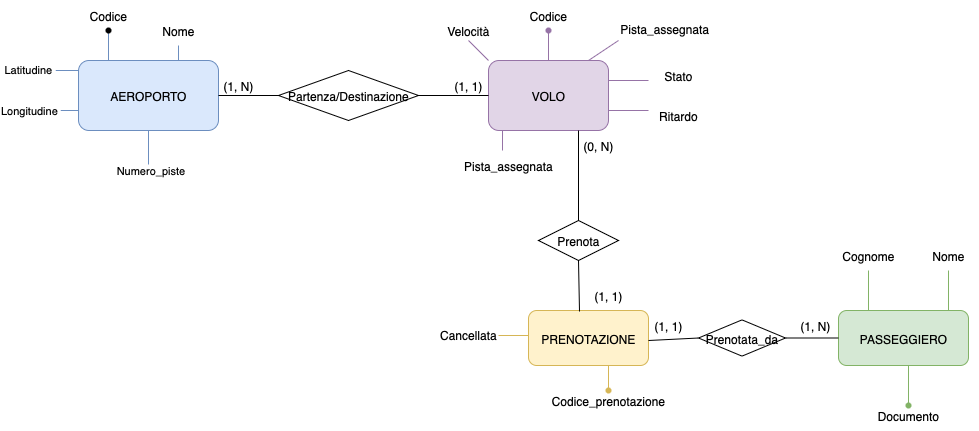

The diagram above was exported from draw.io. Its source (the exported page's mxGraphModel, read from the mxfile embedded in the PNG):
<mxGraphModel dx="1113" dy="767" grid="1" gridSize="10" guides="1" tooltips="1" connect="1" arrows="1" fold="1" page="1" pageScale="1" pageWidth="827" pageHeight="1169" math="0" shadow="0">
  <root>
    <mxCell id="0" />
    <mxCell id="1" parent="0" />
    <mxCell id="t95rqKM6nnt7uP5qkOWm-1" value="AEROPORTO" style="rounded=1;whiteSpace=wrap;html=1;fillColor=#dae8fc;strokeColor=#6c8ebf;" vertex="1" parent="1">
      <mxGeometry x="120" y="260" width="140" height="70" as="geometry" />
    </mxCell>
    <mxCell id="WSuJmci0Ca14MHk6o1CQ-1" value="" style="endArrow=none;html=1;rounded=0;" edge="1" parent="1" source="WSuJmci0Ca14MHk6o1CQ-2">
      <mxGeometry width="50" height="50" relative="1" as="geometry">
        <mxPoint x="150" y="260" as="sourcePoint" />
        <mxPoint x="150" y="230" as="targetPoint" />
      </mxGeometry>
    </mxCell>
    <mxCell id="WSuJmci0Ca14MHk6o1CQ-3" value="" style="endArrow=none;html=1;rounded=0;fillColor=#dae8fc;strokeColor=#6c8ebf;" edge="1" parent="1" target="WSuJmci0Ca14MHk6o1CQ-2">
      <mxGeometry width="50" height="50" relative="1" as="geometry">
        <mxPoint x="150" y="260" as="sourcePoint" />
        <mxPoint x="150" y="230" as="targetPoint" />
      </mxGeometry>
    </mxCell>
    <mxCell id="WSuJmci0Ca14MHk6o1CQ-2" value="" style="shape=waypoint;sketch=0;size=6;pointerEvents=1;points=[];fillColor=none;resizable=0;rotatable=0;perimeter=centerPerimeter;snapToPoint=1;" vertex="1" parent="1">
      <mxGeometry x="140" y="220" width="20" height="20" as="geometry" />
    </mxCell>
    <mxCell id="WSuJmci0Ca14MHk6o1CQ-4" value="Codice" style="text;html=1;align=center;verticalAlign=middle;whiteSpace=wrap;rounded=0;" vertex="1" parent="1">
      <mxGeometry x="120" y="200" width="60" height="30" as="geometry" />
    </mxCell>
    <mxCell id="kbBEtlUfCymtI3du_2gr-2" value="" style="endArrow=none;html=1;rounded=0;fillColor=#dae8fc;strokeColor=#6c8ebf;" edge="1" parent="1" target="kbBEtlUfCymtI3du_2gr-3">
      <mxGeometry width="50" height="50" relative="1" as="geometry">
        <mxPoint x="220" y="260" as="sourcePoint" />
        <mxPoint x="220" y="230" as="targetPoint" />
      </mxGeometry>
    </mxCell>
    <mxCell id="kbBEtlUfCymtI3du_2gr-3" value="Nome" style="text;html=1;align=center;verticalAlign=middle;whiteSpace=wrap;rounded=0;" vertex="1" parent="1">
      <mxGeometry x="190" y="215" width="60" height="30" as="geometry" />
    </mxCell>
    <mxCell id="zA9u2ihMPXoWz7MO_2r9-1" value="" style="endArrow=none;html=1;rounded=0;fillColor=#dae8fc;strokeColor=#6c8ebf;" edge="1" parent="1">
      <mxGeometry width="50" height="50" relative="1" as="geometry">
        <mxPoint x="90" y="270" as="sourcePoint" />
        <mxPoint x="120" y="270" as="targetPoint" />
      </mxGeometry>
    </mxCell>
    <mxCell id="zA9u2ihMPXoWz7MO_2r9-3" value="Latitudine&amp;nbsp;" style="edgeLabel;html=1;align=center;verticalAlign=middle;resizable=0;points=[];" vertex="1" connectable="0" parent="zA9u2ihMPXoWz7MO_2r9-1">
      <mxGeometry x="0.3333" y="2" relative="1" as="geometry">
        <mxPoint x="-40" as="offset" />
      </mxGeometry>
    </mxCell>
    <mxCell id="zA9u2ihMPXoWz7MO_2r9-2" value="" style="endArrow=none;html=1;rounded=0;fillColor=#dae8fc;strokeColor=#6c8ebf;" edge="1" parent="1">
      <mxGeometry width="50" height="50" relative="1" as="geometry">
        <mxPoint x="90" y="310" as="sourcePoint" />
        <mxPoint x="120" y="310" as="targetPoint" />
      </mxGeometry>
    </mxCell>
    <mxCell id="zA9u2ihMPXoWz7MO_2r9-4" value="Longitudine&amp;nbsp;" style="edgeLabel;html=1;align=center;verticalAlign=middle;resizable=0;points=[];" vertex="1" connectable="0" parent="1">
      <mxGeometry x="70" y="290" as="geometry">
        <mxPoint x="1" y="19" as="offset" />
      </mxGeometry>
    </mxCell>
    <mxCell id="JkzW6g87Sq2jediIkv9p-4" value="" style="endArrow=none;html=1;rounded=0;fillColor=#dae8fc;strokeColor=#6c8ebf;" edge="1" parent="1">
      <mxGeometry width="50" height="50" relative="1" as="geometry">
        <mxPoint x="190" y="370" as="sourcePoint" />
        <mxPoint x="190" y="330" as="targetPoint" />
      </mxGeometry>
    </mxCell>
    <mxCell id="JkzW6g87Sq2jediIkv9p-6" value="Numero_piste" style="edgeLabel;html=1;align=center;verticalAlign=middle;resizable=0;points=[];" vertex="1" connectable="0" parent="1">
      <mxGeometry x="190" y="350" as="geometry">
        <mxPoint x="1" y="19" as="offset" />
      </mxGeometry>
    </mxCell>
    <mxCell id="GpbIYdBBQOJND-UxbLK0-1" value="VOLO" style="rounded=1;whiteSpace=wrap;html=1;fillColor=#e1d5e7;strokeColor=#9673a6;" vertex="1" parent="1">
      <mxGeometry x="530" y="260" width="120" height="70" as="geometry" />
    </mxCell>
    <mxCell id="GoPagHOrGNluI_uIvxJs-3" value="Partenza/Destinazione" style="rhombus;whiteSpace=wrap;html=1;" vertex="1" parent="1">
      <mxGeometry x="320" y="270" width="140" height="50" as="geometry" />
    </mxCell>
    <mxCell id="YK39uwyXSt2p61iCoxhe-1" value="" style="endArrow=none;html=1;rounded=0;fillColor=#e1d5e7;strokeColor=#9673a6;" edge="1" parent="1" source="YK39uwyXSt2p61iCoxhe-2">
      <mxGeometry width="50" height="50" relative="1" as="geometry">
        <mxPoint x="590" y="260" as="sourcePoint" />
        <mxPoint x="590" y="230" as="targetPoint" />
        <Array as="points">
          <mxPoint x="590" y="260" />
        </Array>
      </mxGeometry>
    </mxCell>
    <mxCell id="YK39uwyXSt2p61iCoxhe-2" value="" style="shape=waypoint;sketch=0;size=6;pointerEvents=1;points=[];fillColor=#e1d5e7;resizable=0;rotatable=0;perimeter=centerPerimeter;snapToPoint=1;strokeColor=#9673a6;" vertex="1" parent="1">
      <mxGeometry x="580" y="220" width="20" height="20" as="geometry" />
    </mxCell>
    <mxCell id="YK39uwyXSt2p61iCoxhe-3" value="Codice" style="text;html=1;align=center;verticalAlign=middle;whiteSpace=wrap;rounded=0;" vertex="1" parent="1">
      <mxGeometry x="560" y="200" width="60" height="30" as="geometry" />
    </mxCell>
    <mxCell id="y4E9mef3wfb33gMY9rhl-2" value="" style="endArrow=none;html=1;rounded=0;fillColor=#e1d5e7;strokeColor=#9673a6;" edge="1" parent="1">
      <mxGeometry width="50" height="50" relative="1" as="geometry">
        <mxPoint x="630" y="260" as="sourcePoint" />
        <mxPoint x="660" y="240" as="targetPoint" />
      </mxGeometry>
    </mxCell>
    <mxCell id="y4E9mef3wfb33gMY9rhl-3" value="&lt;span style=&quot;caret-color: rgb(0, 0, 0); color: rgb(0, 0, 0); font-family: Helvetica; font-size: 12px; font-style: normal; font-variant-caps: normal; font-weight: 400; letter-spacing: normal; text-align: center; text-indent: 0px; text-transform: none; white-space: normal; word-spacing: 0px; -webkit-text-stroke-width: 0px; text-decoration: none; float: none; display: inline !important;&quot;&gt;Pista_assegnata&lt;/span&gt;" style="text;whiteSpace=wrap;html=1;" vertex="1" parent="1">
      <mxGeometry x="660" y="215" width="120" height="40" as="geometry" />
    </mxCell>
    <mxCell id="y4E9mef3wfb33gMY9rhl-4" value="" style="endArrow=none;html=1;rounded=0;fillColor=#e1d5e7;strokeColor=#9673a6;" edge="1" parent="1">
      <mxGeometry width="50" height="50" relative="1" as="geometry">
        <mxPoint x="650" y="280" as="sourcePoint" />
        <mxPoint x="690" y="280" as="targetPoint" />
      </mxGeometry>
    </mxCell>
    <mxCell id="FAwKcl2g388i8g0ffJCq-2" value="Stato" style="text;html=1;align=center;verticalAlign=middle;whiteSpace=wrap;rounded=0;" vertex="1" parent="1">
      <mxGeometry x="690" y="260" width="60" height="30" as="geometry" />
    </mxCell>
    <mxCell id="FAwKcl2g388i8g0ffJCq-3" value="" style="endArrow=none;html=1;rounded=0;fillColor=#e1d5e7;strokeColor=#9673a6;" edge="1" parent="1">
      <mxGeometry width="50" height="50" relative="1" as="geometry">
        <mxPoint x="650" y="310" as="sourcePoint" />
        <mxPoint x="690" y="310" as="targetPoint" />
      </mxGeometry>
    </mxCell>
    <mxCell id="FAwKcl2g388i8g0ffJCq-4" value="Ritardo" style="text;html=1;align=center;verticalAlign=middle;whiteSpace=wrap;rounded=0;" vertex="1" parent="1">
      <mxGeometry x="690" y="300" width="60" height="30" as="geometry" />
    </mxCell>
    <mxCell id="wadzeilK1-gCs4hojXmE-1" value="" style="endArrow=none;html=1;rounded=0;fillColor=#e1d5e7;strokeColor=#9673a6;entryX=0;entryY=0;entryDx=0;entryDy=0;" edge="1" parent="1" target="GpbIYdBBQOJND-UxbLK0-1">
      <mxGeometry width="50" height="50" relative="1" as="geometry">
        <mxPoint x="510" y="240" as="sourcePoint" />
        <mxPoint x="540" y="230" as="targetPoint" />
      </mxGeometry>
    </mxCell>
    <mxCell id="wadzeilK1-gCs4hojXmE-2" value="" style="endArrow=none;html=1;rounded=0;fillColor=#e1d5e7;strokeColor=#9673a6;exitX=0.117;exitY=1.071;exitDx=0;exitDy=0;exitPerimeter=0;" edge="1" parent="1" source="GpbIYdBBQOJND-UxbLK0-1">
      <mxGeometry width="50" height="50" relative="1" as="geometry">
        <mxPoint x="540" y="350" as="sourcePoint" />
        <mxPoint x="544" y="350" as="targetPoint" />
        <Array as="points">
          <mxPoint x="544" y="330" />
        </Array>
      </mxGeometry>
    </mxCell>
    <mxCell id="wadzeilK1-gCs4hojXmE-3" value="Velocità" style="text;html=1;align=center;verticalAlign=middle;whiteSpace=wrap;rounded=0;" vertex="1" parent="1">
      <mxGeometry x="480" y="215" width="60" height="30" as="geometry" />
    </mxCell>
    <mxCell id="w4VUWK7IgLdiNNLQVsOn-1" value="Pista_assegnata" style="text;html=1;align=center;verticalAlign=middle;whiteSpace=wrap;rounded=0;" vertex="1" parent="1">
      <mxGeometry x="520" y="350" width="60" height="30" as="geometry" />
    </mxCell>
    <mxCell id="tPY_GY7Hzcucawr08Lj_-1" value="PRENOTAZIONE" style="rounded=1;whiteSpace=wrap;html=1;fillColor=#fff2cc;strokeColor=#d6b656;" vertex="1" parent="1">
      <mxGeometry x="570" y="510" width="120" height="55" as="geometry" />
    </mxCell>
    <mxCell id="LZXpD8tiB2292LDw7gyt-1" value="PASSEGGIERO" style="rounded=1;whiteSpace=wrap;html=1;fillColor=#d5e8d4;strokeColor=#82b366;" vertex="1" parent="1">
      <mxGeometry x="880" y="510" width="130" height="55" as="geometry" />
    </mxCell>
    <mxCell id="LZXpD8tiB2292LDw7gyt-3" value="" style="endArrow=none;html=1;rounded=0;exitX=1;exitY=0.5;exitDx=0;exitDy=0;entryX=0;entryY=0.5;entryDx=0;entryDy=0;" edge="1" parent="1" source="t95rqKM6nnt7uP5qkOWm-1" target="GoPagHOrGNluI_uIvxJs-3">
      <mxGeometry width="50" height="50" relative="1" as="geometry">
        <mxPoint x="330" y="340" as="sourcePoint" />
        <mxPoint x="470" y="270" as="targetPoint" />
        <Array as="points">
          <mxPoint x="310" y="295" />
        </Array>
      </mxGeometry>
    </mxCell>
    <mxCell id="LZXpD8tiB2292LDw7gyt-5" value="" style="endArrow=none;html=1;rounded=0;entryX=0;entryY=0.5;entryDx=0;entryDy=0;" edge="1" parent="1" target="GpbIYdBBQOJND-UxbLK0-1">
      <mxGeometry width="50" height="50" relative="1" as="geometry">
        <mxPoint x="460" y="295" as="sourcePoint" />
        <mxPoint x="500" y="245" as="targetPoint" />
      </mxGeometry>
    </mxCell>
    <mxCell id="LZXpD8tiB2292LDw7gyt-6" value="" style="endArrow=none;html=1;rounded=0;entryX=0;entryY=0.5;entryDx=0;entryDy=0;" edge="1" parent="1" source="LZXpD8tiB2292LDw7gyt-7" target="LZXpD8tiB2292LDw7gyt-1">
      <mxGeometry width="50" height="50" relative="1" as="geometry">
        <mxPoint x="690" y="540" as="sourcePoint" />
        <mxPoint x="740" y="490" as="targetPoint" />
      </mxGeometry>
    </mxCell>
    <mxCell id="LZXpD8tiB2292LDw7gyt-8" value="" style="endArrow=none;html=1;rounded=0;entryX=0;entryY=0.5;entryDx=0;entryDy=0;" edge="1" parent="1" target="LZXpD8tiB2292LDw7gyt-7">
      <mxGeometry width="50" height="50" relative="1" as="geometry">
        <mxPoint x="690" y="540" as="sourcePoint" />
        <mxPoint x="880" y="538" as="targetPoint" />
      </mxGeometry>
    </mxCell>
    <mxCell id="LZXpD8tiB2292LDw7gyt-7" value="Prenotata_da" style="rhombus;whiteSpace=wrap;html=1;" vertex="1" parent="1">
      <mxGeometry x="740" y="519.38" width="87" height="36.25" as="geometry" />
    </mxCell>
    <mxCell id="xLaKR0UWhYLs75eFBStr-3" value="" style="endArrow=none;html=1;rounded=0;fillColor=#fff2cc;strokeColor=#d6b656;exitX=0.5;exitY=0;exitDx=0;exitDy=0;exitPerimeter=0;" edge="1" parent="1" source="SiCgYemDwgbnRzPAF6Mp-1">
      <mxGeometry width="50" height="50" relative="1" as="geometry">
        <mxPoint x="650" y="590" as="sourcePoint" />
        <mxPoint x="650" y="565" as="targetPoint" />
      </mxGeometry>
    </mxCell>
    <mxCell id="xLaKR0UWhYLs75eFBStr-4" value="" style="endArrow=none;html=1;rounded=0;fillColor=#fff2cc;strokeColor=#d6b656;" edge="1" parent="1">
      <mxGeometry width="50" height="50" relative="1" as="geometry">
        <mxPoint x="540" y="535" as="sourcePoint" />
        <mxPoint x="570" y="535" as="targetPoint" />
      </mxGeometry>
    </mxCell>
    <mxCell id="xLaKR0UWhYLs75eFBStr-5" value="Cancellata" style="text;html=1;align=center;verticalAlign=middle;whiteSpace=wrap;rounded=0;" vertex="1" parent="1">
      <mxGeometry x="480" y="519.38" width="60" height="30" as="geometry" />
    </mxCell>
    <mxCell id="xLaKR0UWhYLs75eFBStr-6" value="Codice_prenotazione" style="text;html=1;align=center;verticalAlign=middle;whiteSpace=wrap;rounded=0;" vertex="1" parent="1">
      <mxGeometry x="620" y="585" width="60" height="30" as="geometry" />
    </mxCell>
    <mxCell id="SiCgYemDwgbnRzPAF6Mp-1" value="" style="shape=waypoint;sketch=0;size=6;pointerEvents=1;points=[];fillColor=#fff2cc;resizable=0;rotatable=0;perimeter=centerPerimeter;snapToPoint=1;strokeColor=#d6b656;" vertex="1" parent="1">
      <mxGeometry x="640" y="580" width="20" height="20" as="geometry" />
    </mxCell>
    <mxCell id="SiCgYemDwgbnRzPAF6Mp-5" value="" style="endArrow=none;html=1;rounded=0;fillColor=#d5e8d4;strokeColor=#82b366;" edge="1" parent="1">
      <mxGeometry width="50" height="50" relative="1" as="geometry">
        <mxPoint x="910" y="510" as="sourcePoint" />
        <mxPoint x="910" y="470" as="targetPoint" />
      </mxGeometry>
    </mxCell>
    <mxCell id="SiCgYemDwgbnRzPAF6Mp-6" value="" style="endArrow=none;html=1;rounded=0;fillColor=#d5e8d4;strokeColor=#82b366;" edge="1" parent="1">
      <mxGeometry width="50" height="50" relative="1" as="geometry">
        <mxPoint x="990" y="510" as="sourcePoint" />
        <mxPoint x="990" y="470" as="targetPoint" />
      </mxGeometry>
    </mxCell>
    <mxCell id="SiCgYemDwgbnRzPAF6Mp-7" value="" style="endArrow=none;html=1;rounded=0;fillColor=#d5e8d4;strokeColor=#82b366;" edge="1" parent="1">
      <mxGeometry width="50" height="50" relative="1" as="geometry">
        <mxPoint x="950" y="605" as="sourcePoint" />
        <mxPoint x="950" y="565" as="targetPoint" />
      </mxGeometry>
    </mxCell>
    <mxCell id="2wiWUUxr9whJws2UmNxy-1" value="Cognome" style="text;html=1;align=center;verticalAlign=middle;whiteSpace=wrap;rounded=0;" vertex="1" parent="1">
      <mxGeometry x="880" y="440" width="60" height="30" as="geometry" />
    </mxCell>
    <mxCell id="2wiWUUxr9whJws2UmNxy-2" value="Nome" style="text;html=1;align=center;verticalAlign=middle;whiteSpace=wrap;rounded=0;" vertex="1" parent="1">
      <mxGeometry x="960" y="440" width="60" height="30" as="geometry" />
    </mxCell>
    <mxCell id="2wiWUUxr9whJws2UmNxy-3" value="Documento" style="text;html=1;align=center;verticalAlign=middle;whiteSpace=wrap;rounded=0;" vertex="1" parent="1">
      <mxGeometry x="920" y="600" width="60" height="30" as="geometry" />
    </mxCell>
    <mxCell id="oUZQ6I6kAlK5F-Y9E-Sr-1" value="" style="shape=waypoint;sketch=0;size=6;pointerEvents=1;points=[];fillColor=#d5e8d4;resizable=0;rotatable=0;perimeter=centerPerimeter;snapToPoint=1;strokeColor=#82b366;" vertex="1" parent="1">
      <mxGeometry x="940" y="595" width="20" height="20" as="geometry" />
    </mxCell>
    <mxCell id="oUZQ6I6kAlK5F-Y9E-Sr-2" value="" style="endArrow=none;html=1;rounded=0;entryX=0.75;entryY=1;entryDx=0;entryDy=0;exitX=0.5;exitY=0;exitDx=0;exitDy=0;" edge="1" parent="1" source="oUZQ6I6kAlK5F-Y9E-Sr-3" target="GpbIYdBBQOJND-UxbLK0-1">
      <mxGeometry width="50" height="50" relative="1" as="geometry">
        <mxPoint x="630" y="500" as="sourcePoint" />
        <mxPoint x="640" y="360" as="targetPoint" />
      </mxGeometry>
    </mxCell>
    <mxCell id="oUZQ6I6kAlK5F-Y9E-Sr-4" value="" style="endArrow=none;html=1;rounded=0;entryX=0.5;entryY=1;entryDx=0;entryDy=0;exitX=0.425;exitY=0.018;exitDx=0;exitDy=0;exitPerimeter=0;" edge="1" parent="1" source="tPY_GY7Hzcucawr08Lj_-1" target="oUZQ6I6kAlK5F-Y9E-Sr-3">
      <mxGeometry width="50" height="50" relative="1" as="geometry">
        <mxPoint x="630" y="510" as="sourcePoint" />
        <mxPoint x="620" y="330" as="targetPoint" />
      </mxGeometry>
    </mxCell>
    <mxCell id="oUZQ6I6kAlK5F-Y9E-Sr-3" value="Prenota" style="rhombus;whiteSpace=wrap;html=1;" vertex="1" parent="1">
      <mxGeometry x="580" y="420" width="80" height="40" as="geometry" />
    </mxCell>
    <mxCell id="TbAVdnGgzKN7hapQoqVH-1" value="(1, N)" style="text;html=1;align=center;verticalAlign=middle;whiteSpace=wrap;rounded=0;" vertex="1" parent="1">
      <mxGeometry x="250" y="270" width="60" height="30" as="geometry" />
    </mxCell>
    <mxCell id="TbAVdnGgzKN7hapQoqVH-2" value="(0, N)" style="text;html=1;align=center;verticalAlign=middle;whiteSpace=wrap;rounded=0;" vertex="1" parent="1">
      <mxGeometry x="610" y="330" width="60" height="30" as="geometry" />
    </mxCell>
    <mxCell id="TbAVdnGgzKN7hapQoqVH-3" value="(1, N)" style="text;html=1;align=center;verticalAlign=middle;whiteSpace=wrap;rounded=0;" vertex="1" parent="1">
      <mxGeometry x="827" y="510" width="60" height="30" as="geometry" />
    </mxCell>
    <mxCell id="TbAVdnGgzKN7hapQoqVH-5" value="(1, 1)" style="text;html=1;align=center;verticalAlign=middle;whiteSpace=wrap;rounded=0;" vertex="1" parent="1">
      <mxGeometry x="480" y="270" width="60" height="30" as="geometry" />
    </mxCell>
    <mxCell id="TbAVdnGgzKN7hapQoqVH-6" value="(1, 1)" style="text;html=1;align=center;verticalAlign=middle;whiteSpace=wrap;rounded=0;" vertex="1" parent="1">
      <mxGeometry x="620" y="480" width="60" height="30" as="geometry" />
    </mxCell>
    <mxCell id="TbAVdnGgzKN7hapQoqVH-7" value="(1, 1)" style="text;html=1;align=center;verticalAlign=middle;whiteSpace=wrap;rounded=0;" vertex="1" parent="1">
      <mxGeometry x="680" y="510" width="60" height="30" as="geometry" />
    </mxCell>
  </root>
</mxGraphModel>